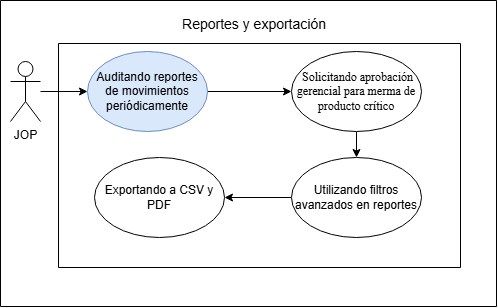

The diagram above was exported from draw.io. Its source (the exported page's mxGraphModel, read from the mxfile embedded in the PNG):
<mxGraphModel dx="1014" dy="597" grid="0" gridSize="10" guides="1" tooltips="1" connect="1" arrows="1" fold="1" page="1" pageScale="1" pageWidth="827" pageHeight="1169" math="0" shadow="0">
  <root>
    <mxCell id="0" />
    <mxCell id="1" parent="0" />
    <mxCell id="-rSmHoV0b_mm-tehqPS3-1" parent="1" style="swimlane;startSize=0;" value="" vertex="1">
      <mxGeometry height="224" width="402" x="258" y="431" as="geometry">
        <mxRectangle height="44" width="50" x="258" y="412" as="alternateBounds" />
      </mxGeometry>
    </mxCell>
    <mxCell id="-rSmHoV0b_mm-tehqPS3-2" parent="1" style="swimlane;startSize=0;" value="" vertex="1">
      <mxGeometry height="306" width="496" x="200" y="388" as="geometry">
        <mxRectangle height="44" width="50" x="200" y="351" as="alternateBounds" />
      </mxGeometry>
    </mxCell>
    <mxCell id="t10ZgxzqFsQRRy7DNsAE-3" edge="1" parent="-rSmHoV0b_mm-tehqPS3-2" source="-rSmHoV0b_mm-tehqPS3-5" style="edgeStyle=orthogonalEdgeStyle;rounded=0;orthogonalLoop=1;jettySize=auto;html=1;" target="t10ZgxzqFsQRRy7DNsAE-2" value="">
      <mxGeometry relative="1" as="geometry" />
    </mxCell>
    <mxCell id="-rSmHoV0b_mm-tehqPS3-5" parent="-rSmHoV0b_mm-tehqPS3-2" style="ellipse;whiteSpace=wrap;html=1;fillColor=#dae8fc;strokeColor=#6c8ebf;" value="Auditando reportes de movimientos periódicamente" vertex="1">
      <mxGeometry height="80" width="120" x="87" y="51" as="geometry" />
    </mxCell>
    <mxCell id="-rSmHoV0b_mm-tehqPS3-6" edge="1" parent="-rSmHoV0b_mm-tehqPS3-2" source="-rSmHoV0b_mm-tehqPS3-7" style="edgeStyle=orthogonalEdgeStyle;rounded=0;orthogonalLoop=1;jettySize=auto;html=1;" target="-rSmHoV0b_mm-tehqPS3-5">
      <mxGeometry relative="1" as="geometry" />
    </mxCell>
    <mxCell id="-rSmHoV0b_mm-tehqPS3-7" parent="-rSmHoV0b_mm-tehqPS3-2" style="shape=umlActor;verticalLabelPosition=bottom;verticalAlign=top;html=1;outlineConnect=0;" value="JOP" vertex="1">
      <mxGeometry height="60" width="30" x="10" y="61" as="geometry" />
    </mxCell>
    <mxCell id="-rSmHoV0b_mm-tehqPS3-10" edge="1" parent="-rSmHoV0b_mm-tehqPS3-2" source="-rSmHoV0b_mm-tehqPS3-8" style="rounded=0;orthogonalLoop=1;jettySize=auto;html=1;" target="-rSmHoV0b_mm-tehqPS3-9">
      <mxGeometry relative="1" as="geometry" />
    </mxCell>
    <mxCell id="-rSmHoV0b_mm-tehqPS3-8" parent="-rSmHoV0b_mm-tehqPS3-2" style="ellipse;whiteSpace=wrap;html=1;" value="Utilizando filtros avanzados en reportes" vertex="1">
      <mxGeometry height="80" width="130" x="291" y="157" as="geometry" />
    </mxCell>
    <mxCell id="-rSmHoV0b_mm-tehqPS3-9" parent="-rSmHoV0b_mm-tehqPS3-2" style="ellipse;whiteSpace=wrap;html=1;" value="&lt;div&gt;&lt;span style=&quot;background-color: transparent; color: light-dark(#000000, var(--ge-light-color, #ffffff));&quot;&gt;Exportando a CSV y PDF&lt;/span&gt;&lt;/div&gt;" vertex="1">
      <mxGeometry height="80" width="130" x="94" y="157" as="geometry" />
    </mxCell>
    <mxCell id="-rSmHoV0b_mm-tehqPS3-3" parent="-rSmHoV0b_mm-tehqPS3-2" style="text;html=1;whiteSpace=wrap;align=center;verticalAlign=middle;rounded=0;" value="&lt;font style=&quot;font-size: 14px;&quot;&gt;Reportes y exportación&lt;/font&gt;" vertex="1">
      <mxGeometry height="30" width="190" x="159" y="9" as="geometry" />
    </mxCell>
    <mxCell id="t10ZgxzqFsQRRy7DNsAE-4" edge="1" parent="-rSmHoV0b_mm-tehqPS3-2" source="t10ZgxzqFsQRRy7DNsAE-2" style="edgeStyle=orthogonalEdgeStyle;rounded=0;orthogonalLoop=1;jettySize=auto;html=1;" target="-rSmHoV0b_mm-tehqPS3-8" value="">
      <mxGeometry relative="1" as="geometry" />
    </mxCell>
    <mxCell id="t10ZgxzqFsQRRy7DNsAE-2" parent="-rSmHoV0b_mm-tehqPS3-2" style="ellipse;whiteSpace=wrap;html=1;" value="&lt;span style=&quot;font-family: &amp;quot;Times New Roman&amp;quot;, serif; white-space: pre-wrap; color: rgb(0, 0, 0);&quot;&gt; Solicitando aprobación gerencial para merma de producto crítico&lt;/span&gt;" vertex="1">
      <mxGeometry height="80" width="130" x="291" y="51" as="geometry" />
    </mxCell>
  </root>
</mxGraphModel>